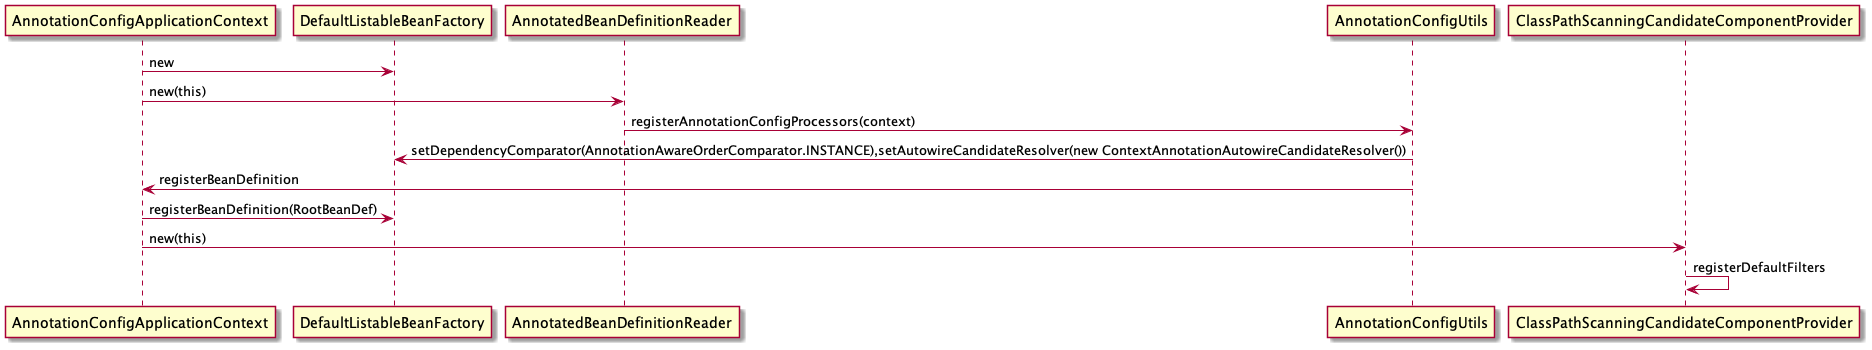

The diagram above was rendered by PlantUML. Its source (embedded in the PNG):
@startuml AnnotationConfigApplicationContext_bootastrap
AnnotationConfigApplicationContext->DefaultListableBeanFactory:new
AnnotationConfigApplicationContext->AnnotatedBeanDefinitionReader:new(this)
AnnotatedBeanDefinitionReader->AnnotationConfigUtils:registerAnnotationConfigProcessors(context)
AnnotationConfigUtils->DefaultListableBeanFactory:setDependencyComparator(AnnotationAwareOrderComparator.INSTANCE),setAutowireCandidateResolver(new ContextAnnotationAutowireCandidateResolver())
AnnotationConfigUtils->AnnotationConfigApplicationContext:registerBeanDefinition
AnnotationConfigApplicationContext->DefaultListableBeanFactory:registerBeanDefinition(RootBeanDef)
AnnotationConfigApplicationContext-> ClassPathScanningCandidateComponentProvider:new(this)
ClassPathScanningCandidateComponentProvider->ClassPathScanningCandidateComponentProvider:registerDefaultFilters
@enduml